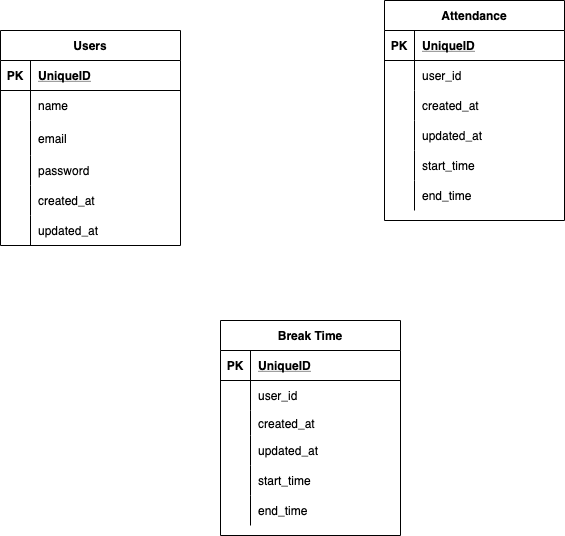

The diagram above was exported from draw.io. Its source (the exported page's mxGraphModel, read from the mxfile embedded in the PNG):
<mxGraphModel dx="446" dy="519" grid="1" gridSize="10" guides="1" tooltips="1" connect="1" arrows="1" fold="1" page="1" pageScale="1" pageWidth="827" pageHeight="1169" math="0" shadow="0">
  <root>
    <mxCell id="0" />
    <mxCell id="1" parent="0" />
    <mxCell id="3" value="Users" style="shape=table;startSize=30;container=1;collapsible=1;childLayout=tableLayout;fixedRows=1;rowLines=0;fontStyle=1;align=center;resizeLast=1;" parent="1" vertex="1">
      <mxGeometry x="30" y="120" width="180" height="215" as="geometry" />
    </mxCell>
    <mxCell id="4" value="" style="shape=partialRectangle;collapsible=0;dropTarget=0;pointerEvents=0;fillColor=none;top=0;left=0;bottom=1;right=0;points=[[0,0.5],[1,0.5]];portConstraint=eastwest;" parent="3" vertex="1">
      <mxGeometry y="30" width="180" height="30" as="geometry" />
    </mxCell>
    <mxCell id="5" value="PK" style="shape=partialRectangle;connectable=0;fillColor=none;top=0;left=0;bottom=0;right=0;fontStyle=1;overflow=hidden;" parent="4" vertex="1">
      <mxGeometry width="30" height="30" as="geometry">
        <mxRectangle width="30" height="30" as="alternateBounds" />
      </mxGeometry>
    </mxCell>
    <mxCell id="6" value="UniqueID" style="shape=partialRectangle;connectable=0;fillColor=none;top=0;left=0;bottom=0;right=0;align=left;spacingLeft=6;fontStyle=5;overflow=hidden;" parent="4" vertex="1">
      <mxGeometry x="30" width="150" height="30" as="geometry">
        <mxRectangle width="150" height="30" as="alternateBounds" />
      </mxGeometry>
    </mxCell>
    <mxCell id="7" value="" style="shape=partialRectangle;collapsible=0;dropTarget=0;pointerEvents=0;fillColor=none;top=0;left=0;bottom=0;right=0;points=[[0,0.5],[1,0.5]];portConstraint=eastwest;" parent="3" vertex="1">
      <mxGeometry y="60" width="180" height="30" as="geometry" />
    </mxCell>
    <mxCell id="8" value="" style="shape=partialRectangle;connectable=0;fillColor=none;top=0;left=0;bottom=0;right=0;editable=1;overflow=hidden;" parent="7" vertex="1">
      <mxGeometry width="30" height="30" as="geometry">
        <mxRectangle width="30" height="30" as="alternateBounds" />
      </mxGeometry>
    </mxCell>
    <mxCell id="9" value="name" style="shape=partialRectangle;connectable=0;fillColor=none;top=0;left=0;bottom=0;right=0;align=left;spacingLeft=6;overflow=hidden;" parent="7" vertex="1">
      <mxGeometry x="30" width="150" height="30" as="geometry">
        <mxRectangle width="150" height="30" as="alternateBounds" />
      </mxGeometry>
    </mxCell>
    <mxCell id="10" value="" style="shape=partialRectangle;collapsible=0;dropTarget=0;pointerEvents=0;fillColor=none;top=0;left=0;bottom=0;right=0;points=[[0,0.5],[1,0.5]];portConstraint=eastwest;" parent="3" vertex="1">
      <mxGeometry y="90" width="180" height="35" as="geometry" />
    </mxCell>
    <mxCell id="11" value="" style="shape=partialRectangle;connectable=0;fillColor=none;top=0;left=0;bottom=0;right=0;editable=1;overflow=hidden;" parent="10" vertex="1">
      <mxGeometry width="30" height="35" as="geometry">
        <mxRectangle width="30" height="35" as="alternateBounds" />
      </mxGeometry>
    </mxCell>
    <mxCell id="12" value="email" style="shape=partialRectangle;connectable=0;fillColor=none;top=0;left=0;bottom=0;right=0;align=left;spacingLeft=6;overflow=hidden;" parent="10" vertex="1">
      <mxGeometry x="30" width="150" height="35" as="geometry">
        <mxRectangle width="150" height="35" as="alternateBounds" />
      </mxGeometry>
    </mxCell>
    <mxCell id="13" value="" style="shape=partialRectangle;collapsible=0;dropTarget=0;pointerEvents=0;fillColor=none;top=0;left=0;bottom=0;right=0;points=[[0,0.5],[1,0.5]];portConstraint=eastwest;" parent="3" vertex="1">
      <mxGeometry y="125" width="180" height="30" as="geometry" />
    </mxCell>
    <mxCell id="14" value="" style="shape=partialRectangle;connectable=0;fillColor=none;top=0;left=0;bottom=0;right=0;editable=1;overflow=hidden;" parent="13" vertex="1">
      <mxGeometry width="30" height="30" as="geometry">
        <mxRectangle width="30" height="30" as="alternateBounds" />
      </mxGeometry>
    </mxCell>
    <mxCell id="15" value="password" style="shape=partialRectangle;connectable=0;fillColor=none;top=0;left=0;bottom=0;right=0;align=left;spacingLeft=6;overflow=hidden;" parent="13" vertex="1">
      <mxGeometry x="30" width="150" height="30" as="geometry">
        <mxRectangle width="150" height="30" as="alternateBounds" />
      </mxGeometry>
    </mxCell>
    <mxCell id="32" style="shape=partialRectangle;collapsible=0;dropTarget=0;pointerEvents=0;fillColor=none;top=0;left=0;bottom=0;right=0;points=[[0,0.5],[1,0.5]];portConstraint=eastwest;" parent="3" vertex="1">
      <mxGeometry y="155" width="180" height="30" as="geometry" />
    </mxCell>
    <mxCell id="33" style="shape=partialRectangle;connectable=0;fillColor=none;top=0;left=0;bottom=0;right=0;editable=1;overflow=hidden;" parent="32" vertex="1">
      <mxGeometry width="30" height="30" as="geometry">
        <mxRectangle width="30" height="30" as="alternateBounds" />
      </mxGeometry>
    </mxCell>
    <mxCell id="34" value="created_at" style="shape=partialRectangle;connectable=0;fillColor=none;top=0;left=0;bottom=0;right=0;align=left;spacingLeft=6;overflow=hidden;" parent="32" vertex="1">
      <mxGeometry x="30" width="150" height="30" as="geometry">
        <mxRectangle width="150" height="30" as="alternateBounds" />
      </mxGeometry>
    </mxCell>
    <mxCell id="35" style="shape=partialRectangle;collapsible=0;dropTarget=0;pointerEvents=0;fillColor=none;top=0;left=0;bottom=0;right=0;points=[[0,0.5],[1,0.5]];portConstraint=eastwest;" parent="3" vertex="1">
      <mxGeometry y="185" width="180" height="30" as="geometry" />
    </mxCell>
    <mxCell id="36" style="shape=partialRectangle;connectable=0;fillColor=none;top=0;left=0;bottom=0;right=0;editable=1;overflow=hidden;" parent="35" vertex="1">
      <mxGeometry width="30" height="30" as="geometry">
        <mxRectangle width="30" height="30" as="alternateBounds" />
      </mxGeometry>
    </mxCell>
    <mxCell id="37" value="updated_at" style="shape=partialRectangle;connectable=0;fillColor=none;top=0;left=0;bottom=0;right=0;align=left;spacingLeft=6;overflow=hidden;" parent="35" vertex="1">
      <mxGeometry x="30" width="150" height="30" as="geometry">
        <mxRectangle width="150" height="30" as="alternateBounds" />
      </mxGeometry>
    </mxCell>
    <mxCell id="38" value="Attendance" style="shape=table;startSize=30;container=1;collapsible=1;childLayout=tableLayout;fixedRows=1;rowLines=0;fontStyle=1;align=center;resizeLast=1;" parent="1" vertex="1">
      <mxGeometry x="414" y="90" width="180" height="220" as="geometry" />
    </mxCell>
    <mxCell id="39" value="" style="shape=partialRectangle;collapsible=0;dropTarget=0;pointerEvents=0;fillColor=none;top=0;left=0;bottom=1;right=0;points=[[0,0.5],[1,0.5]];portConstraint=eastwest;" parent="38" vertex="1">
      <mxGeometry y="30" width="180" height="30" as="geometry" />
    </mxCell>
    <mxCell id="40" value="PK" style="shape=partialRectangle;connectable=0;fillColor=none;top=0;left=0;bottom=0;right=0;fontStyle=1;overflow=hidden;" parent="39" vertex="1">
      <mxGeometry width="30" height="30" as="geometry">
        <mxRectangle width="30" height="30" as="alternateBounds" />
      </mxGeometry>
    </mxCell>
    <mxCell id="41" value="UniqueID" style="shape=partialRectangle;connectable=0;fillColor=none;top=0;left=0;bottom=0;right=0;align=left;spacingLeft=6;fontStyle=5;overflow=hidden;" parent="39" vertex="1">
      <mxGeometry x="30" width="150" height="30" as="geometry">
        <mxRectangle width="150" height="30" as="alternateBounds" />
      </mxGeometry>
    </mxCell>
    <mxCell id="42" value="" style="shape=partialRectangle;collapsible=0;dropTarget=0;pointerEvents=0;fillColor=none;top=0;left=0;bottom=0;right=0;points=[[0,0.5],[1,0.5]];portConstraint=eastwest;" parent="38" vertex="1">
      <mxGeometry y="60" width="180" height="30" as="geometry" />
    </mxCell>
    <mxCell id="43" value="" style="shape=partialRectangle;connectable=0;fillColor=none;top=0;left=0;bottom=0;right=0;editable=1;overflow=hidden;" parent="42" vertex="1">
      <mxGeometry width="30" height="30" as="geometry">
        <mxRectangle width="30" height="30" as="alternateBounds" />
      </mxGeometry>
    </mxCell>
    <mxCell id="44" value="user_id" style="shape=partialRectangle;connectable=0;fillColor=none;top=0;left=0;bottom=0;right=0;align=left;spacingLeft=6;overflow=hidden;" parent="42" vertex="1">
      <mxGeometry x="30" width="150" height="30" as="geometry">
        <mxRectangle width="150" height="30" as="alternateBounds" />
      </mxGeometry>
    </mxCell>
    <mxCell id="45" value="" style="shape=partialRectangle;collapsible=0;dropTarget=0;pointerEvents=0;fillColor=none;top=0;left=0;bottom=0;right=0;points=[[0,0.5],[1,0.5]];portConstraint=eastwest;" parent="38" vertex="1">
      <mxGeometry y="90" width="180" height="30" as="geometry" />
    </mxCell>
    <mxCell id="46" value="" style="shape=partialRectangle;connectable=0;fillColor=none;top=0;left=0;bottom=0;right=0;editable=1;overflow=hidden;" parent="45" vertex="1">
      <mxGeometry width="30" height="30" as="geometry">
        <mxRectangle width="30" height="30" as="alternateBounds" />
      </mxGeometry>
    </mxCell>
    <mxCell id="47" value="created_at" style="shape=partialRectangle;connectable=0;fillColor=none;top=0;left=0;bottom=0;right=0;align=left;spacingLeft=6;overflow=hidden;" parent="45" vertex="1">
      <mxGeometry x="30" width="150" height="30" as="geometry">
        <mxRectangle width="150" height="30" as="alternateBounds" />
      </mxGeometry>
    </mxCell>
    <mxCell id="48" value="" style="shape=partialRectangle;collapsible=0;dropTarget=0;pointerEvents=0;fillColor=none;top=0;left=0;bottom=0;right=0;points=[[0,0.5],[1,0.5]];portConstraint=eastwest;" parent="38" vertex="1">
      <mxGeometry y="120" width="180" height="30" as="geometry" />
    </mxCell>
    <mxCell id="49" value="" style="shape=partialRectangle;connectable=0;fillColor=none;top=0;left=0;bottom=0;right=0;editable=1;overflow=hidden;" parent="48" vertex="1">
      <mxGeometry width="30" height="30" as="geometry">
        <mxRectangle width="30" height="30" as="alternateBounds" />
      </mxGeometry>
    </mxCell>
    <mxCell id="50" value="updated_at" style="shape=partialRectangle;connectable=0;fillColor=none;top=0;left=0;bottom=0;right=0;align=left;spacingLeft=6;overflow=hidden;" parent="48" vertex="1">
      <mxGeometry x="30" width="150" height="30" as="geometry">
        <mxRectangle width="150" height="30" as="alternateBounds" />
      </mxGeometry>
    </mxCell>
    <mxCell id="52" style="shape=partialRectangle;collapsible=0;dropTarget=0;pointerEvents=0;fillColor=none;top=0;left=0;bottom=0;right=0;points=[[0,0.5],[1,0.5]];portConstraint=eastwest;" parent="38" vertex="1">
      <mxGeometry y="150" width="180" height="30" as="geometry" />
    </mxCell>
    <mxCell id="53" style="shape=partialRectangle;connectable=0;fillColor=none;top=0;left=0;bottom=0;right=0;editable=1;overflow=hidden;" parent="52" vertex="1">
      <mxGeometry width="30" height="30" as="geometry">
        <mxRectangle width="30" height="30" as="alternateBounds" />
      </mxGeometry>
    </mxCell>
    <mxCell id="54" value="start_time" style="shape=partialRectangle;connectable=0;fillColor=none;top=0;left=0;bottom=0;right=0;align=left;spacingLeft=6;overflow=hidden;" parent="52" vertex="1">
      <mxGeometry x="30" width="150" height="30" as="geometry">
        <mxRectangle width="150" height="30" as="alternateBounds" />
      </mxGeometry>
    </mxCell>
    <mxCell id="55" style="shape=partialRectangle;collapsible=0;dropTarget=0;pointerEvents=0;fillColor=none;top=0;left=0;bottom=0;right=0;points=[[0,0.5],[1,0.5]];portConstraint=eastwest;" parent="38" vertex="1">
      <mxGeometry y="180" width="180" height="30" as="geometry" />
    </mxCell>
    <mxCell id="56" style="shape=partialRectangle;connectable=0;fillColor=none;top=0;left=0;bottom=0;right=0;editable=1;overflow=hidden;" parent="55" vertex="1">
      <mxGeometry width="30" height="30" as="geometry">
        <mxRectangle width="30" height="30" as="alternateBounds" />
      </mxGeometry>
    </mxCell>
    <mxCell id="57" value="end_time" style="shape=partialRectangle;connectable=0;fillColor=none;top=0;left=0;bottom=0;right=0;align=left;spacingLeft=6;overflow=hidden;" parent="55" vertex="1">
      <mxGeometry x="30" width="150" height="30" as="geometry">
        <mxRectangle width="150" height="30" as="alternateBounds" />
      </mxGeometry>
    </mxCell>
    <mxCell id="59" value="Break Time" style="shape=table;startSize=30;container=1;collapsible=1;childLayout=tableLayout;fixedRows=1;rowLines=0;fontStyle=1;align=center;resizeLast=1;" parent="1" vertex="1">
      <mxGeometry x="250" y="410" width="180" height="215" as="geometry" />
    </mxCell>
    <mxCell id="60" value="" style="shape=partialRectangle;collapsible=0;dropTarget=0;pointerEvents=0;fillColor=none;top=0;left=0;bottom=1;right=0;points=[[0,0.5],[1,0.5]];portConstraint=eastwest;" parent="59" vertex="1">
      <mxGeometry y="30" width="180" height="30" as="geometry" />
    </mxCell>
    <mxCell id="61" value="PK" style="shape=partialRectangle;connectable=0;fillColor=none;top=0;left=0;bottom=0;right=0;fontStyle=1;overflow=hidden;" parent="60" vertex="1">
      <mxGeometry width="30" height="30" as="geometry">
        <mxRectangle width="30" height="30" as="alternateBounds" />
      </mxGeometry>
    </mxCell>
    <mxCell id="62" value="UniqueID" style="shape=partialRectangle;connectable=0;fillColor=none;top=0;left=0;bottom=0;right=0;align=left;spacingLeft=6;fontStyle=5;overflow=hidden;" parent="60" vertex="1">
      <mxGeometry x="30" width="150" height="30" as="geometry">
        <mxRectangle width="150" height="30" as="alternateBounds" />
      </mxGeometry>
    </mxCell>
    <mxCell id="63" value="" style="shape=partialRectangle;collapsible=0;dropTarget=0;pointerEvents=0;fillColor=none;top=0;left=0;bottom=0;right=0;points=[[0,0.5],[1,0.5]];portConstraint=eastwest;" parent="59" vertex="1">
      <mxGeometry y="60" width="180" height="30" as="geometry" />
    </mxCell>
    <mxCell id="64" value="" style="shape=partialRectangle;connectable=0;fillColor=none;top=0;left=0;bottom=0;right=0;editable=1;overflow=hidden;" parent="63" vertex="1">
      <mxGeometry width="30" height="30" as="geometry">
        <mxRectangle width="30" height="30" as="alternateBounds" />
      </mxGeometry>
    </mxCell>
    <mxCell id="65" value="user_id" style="shape=partialRectangle;connectable=0;fillColor=none;top=0;left=0;bottom=0;right=0;align=left;spacingLeft=6;overflow=hidden;" parent="63" vertex="1">
      <mxGeometry x="30" width="150" height="30" as="geometry">
        <mxRectangle width="150" height="30" as="alternateBounds" />
      </mxGeometry>
    </mxCell>
    <mxCell id="66" value="" style="shape=partialRectangle;collapsible=0;dropTarget=0;pointerEvents=0;fillColor=none;top=0;left=0;bottom=0;right=0;points=[[0,0.5],[1,0.5]];portConstraint=eastwest;" parent="59" vertex="1">
      <mxGeometry y="90" width="180" height="25" as="geometry" />
    </mxCell>
    <mxCell id="67" value="" style="shape=partialRectangle;connectable=0;fillColor=none;top=0;left=0;bottom=0;right=0;editable=1;overflow=hidden;" parent="66" vertex="1">
      <mxGeometry width="30" height="25" as="geometry">
        <mxRectangle width="30" height="25" as="alternateBounds" />
      </mxGeometry>
    </mxCell>
    <mxCell id="68" value="created_at" style="shape=partialRectangle;connectable=0;fillColor=none;top=0;left=0;bottom=0;right=0;align=left;spacingLeft=6;overflow=hidden;" parent="66" vertex="1">
      <mxGeometry x="30" width="150" height="25" as="geometry">
        <mxRectangle width="150" height="25" as="alternateBounds" />
      </mxGeometry>
    </mxCell>
    <mxCell id="69" value="" style="shape=partialRectangle;collapsible=0;dropTarget=0;pointerEvents=0;fillColor=none;top=0;left=0;bottom=0;right=0;points=[[0,0.5],[1,0.5]];portConstraint=eastwest;" parent="59" vertex="1">
      <mxGeometry y="115" width="180" height="30" as="geometry" />
    </mxCell>
    <mxCell id="70" value="" style="shape=partialRectangle;connectable=0;fillColor=none;top=0;left=0;bottom=0;right=0;editable=1;overflow=hidden;" parent="69" vertex="1">
      <mxGeometry width="30" height="30" as="geometry">
        <mxRectangle width="30" height="30" as="alternateBounds" />
      </mxGeometry>
    </mxCell>
    <mxCell id="71" value="updated_at" style="shape=partialRectangle;connectable=0;fillColor=none;top=0;left=0;bottom=0;right=0;align=left;spacingLeft=6;overflow=hidden;" parent="69" vertex="1">
      <mxGeometry x="30" width="150" height="30" as="geometry">
        <mxRectangle width="150" height="30" as="alternateBounds" />
      </mxGeometry>
    </mxCell>
    <mxCell id="75" style="shape=partialRectangle;collapsible=0;dropTarget=0;pointerEvents=0;fillColor=none;top=0;left=0;bottom=0;right=0;points=[[0,0.5],[1,0.5]];portConstraint=eastwest;" parent="59" vertex="1">
      <mxGeometry y="145" width="180" height="30" as="geometry" />
    </mxCell>
    <mxCell id="76" style="shape=partialRectangle;connectable=0;fillColor=none;top=0;left=0;bottom=0;right=0;editable=1;overflow=hidden;" parent="75" vertex="1">
      <mxGeometry width="30" height="30" as="geometry">
        <mxRectangle width="30" height="30" as="alternateBounds" />
      </mxGeometry>
    </mxCell>
    <mxCell id="77" value="start_time" style="shape=partialRectangle;connectable=0;fillColor=none;top=0;left=0;bottom=0;right=0;align=left;spacingLeft=6;overflow=hidden;" parent="75" vertex="1">
      <mxGeometry x="30" width="150" height="30" as="geometry">
        <mxRectangle width="150" height="30" as="alternateBounds" />
      </mxGeometry>
    </mxCell>
    <mxCell id="78" style="shape=partialRectangle;collapsible=0;dropTarget=0;pointerEvents=0;fillColor=none;top=0;left=0;bottom=0;right=0;points=[[0,0.5],[1,0.5]];portConstraint=eastwest;" parent="59" vertex="1">
      <mxGeometry y="175" width="180" height="30" as="geometry" />
    </mxCell>
    <mxCell id="79" style="shape=partialRectangle;connectable=0;fillColor=none;top=0;left=0;bottom=0;right=0;editable=1;overflow=hidden;" parent="78" vertex="1">
      <mxGeometry width="30" height="30" as="geometry">
        <mxRectangle width="30" height="30" as="alternateBounds" />
      </mxGeometry>
    </mxCell>
    <mxCell id="80" value="end_time" style="shape=partialRectangle;connectable=0;fillColor=none;top=0;left=0;bottom=0;right=0;align=left;spacingLeft=6;overflow=hidden;" parent="78" vertex="1">
      <mxGeometry x="30" width="150" height="30" as="geometry">
        <mxRectangle width="150" height="30" as="alternateBounds" />
      </mxGeometry>
    </mxCell>
  </root>
</mxGraphModel>